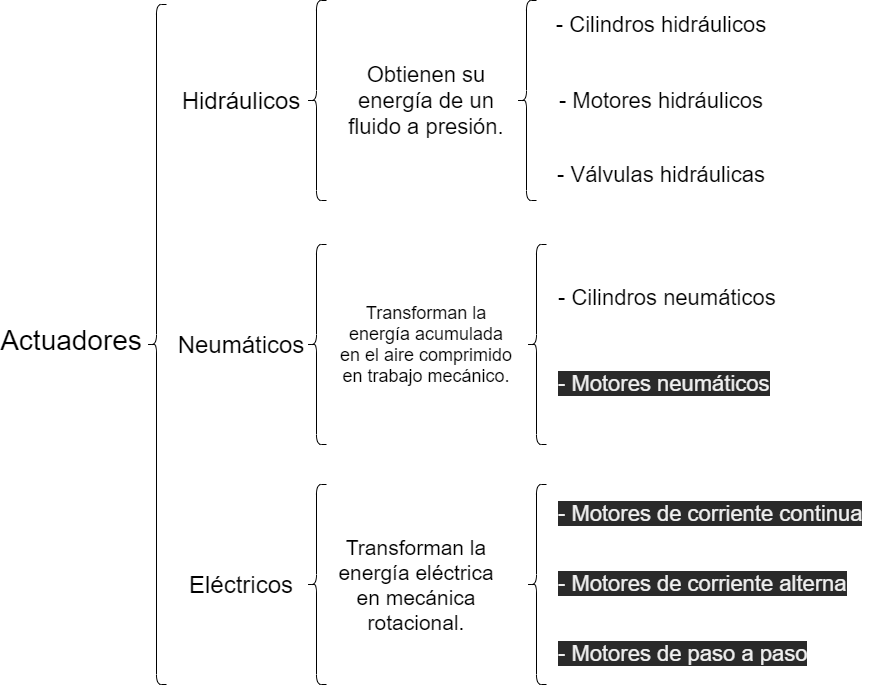

The diagram above was exported from draw.io. Its source (the exported page's mxGraphModel, read from the mxfile embedded in the PNG):
<mxGraphModel dx="871" dy="730" grid="1" gridSize="10" guides="1" tooltips="1" connect="1" arrows="1" fold="1" page="1" pageScale="1" pageWidth="1169" pageHeight="827" math="0" shadow="0">
  <root>
    <mxCell id="0" />
    <mxCell id="1" parent="0" />
    <mxCell id="2" value="" style="shape=curlyBracket;whiteSpace=wrap;html=1;rounded=1;" vertex="1" parent="1">
      <mxGeometry x="250" y="120" width="20" height="680" as="geometry" />
    </mxCell>
    <mxCell id="4" value="&lt;font style=&quot;font-size: 28px;&quot;&gt;Actuadores&lt;/font&gt;" style="text;html=1;strokeColor=none;fillColor=none;align=center;verticalAlign=middle;whiteSpace=wrap;rounded=0;fontSize=28;" vertex="1" parent="1">
      <mxGeometry x="140" y="440" width="70" height="32" as="geometry" />
    </mxCell>
    <mxCell id="5" value="" style="shape=curlyBracket;whiteSpace=wrap;html=1;rounded=1;" vertex="1" parent="1">
      <mxGeometry x="410" y="116" width="20" height="200" as="geometry" />
    </mxCell>
    <mxCell id="6" value="" style="shape=curlyBracket;whiteSpace=wrap;html=1;rounded=1;" vertex="1" parent="1">
      <mxGeometry x="410" y="600" width="20" height="200" as="geometry" />
    </mxCell>
    <mxCell id="7" value="" style="shape=curlyBracket;whiteSpace=wrap;html=1;rounded=1;" vertex="1" parent="1">
      <mxGeometry x="410" y="360" width="20" height="200" as="geometry" />
    </mxCell>
    <mxCell id="19" value="&lt;font style=&quot;font-size: 24px&quot;&gt;Hidráulicos&lt;/font&gt;" style="text;html=1;strokeColor=none;fillColor=none;align=center;verticalAlign=middle;whiteSpace=wrap;rounded=0;" vertex="1" parent="1">
      <mxGeometry x="310" y="200" width="70" height="32" as="geometry" />
    </mxCell>
    <mxCell id="20" value="&lt;font style=&quot;font-size: 24px&quot;&gt;Neumáticos&lt;/font&gt;" style="text;html=1;strokeColor=none;fillColor=none;align=center;verticalAlign=middle;whiteSpace=wrap;rounded=0;" vertex="1" parent="1">
      <mxGeometry x="310" y="444" width="70" height="32" as="geometry" />
    </mxCell>
    <mxCell id="21" value="&lt;font style=&quot;font-size: 24px&quot;&gt;Eléctricos&lt;/font&gt;" style="text;html=1;strokeColor=none;fillColor=none;align=center;verticalAlign=middle;whiteSpace=wrap;rounded=0;" vertex="1" parent="1">
      <mxGeometry x="310" y="684" width="70" height="32" as="geometry" />
    </mxCell>
    <mxCell id="22" value="" style="shape=curlyBracket;whiteSpace=wrap;html=1;rounded=1;" vertex="1" parent="1">
      <mxGeometry x="620" y="116" width="20" height="200" as="geometry" />
    </mxCell>
    <mxCell id="24" value="&lt;font style=&quot;font-size: 22px&quot;&gt;Obtienen su energía de un fluido a presión.&lt;/font&gt;" style="text;html=1;strokeColor=none;fillColor=none;align=center;verticalAlign=middle;whiteSpace=wrap;rounded=0;" vertex="1" parent="1">
      <mxGeometry x="450" y="186" width="160" height="60" as="geometry" />
    </mxCell>
    <mxCell id="25" value="&lt;span style=&quot;font-size: 22px&quot;&gt;- Cilindros hidráulicos&lt;/span&gt;" style="text;html=1;strokeColor=none;fillColor=none;align=center;verticalAlign=middle;whiteSpace=wrap;rounded=0;fontSize=18;" vertex="1" parent="1">
      <mxGeometry x="650" y="130" width="230" height="20" as="geometry" />
    </mxCell>
    <mxCell id="26" value="&lt;span style=&quot;font-size: 22px&quot;&gt;- Motores hidráulicos&lt;/span&gt;" style="text;html=1;strokeColor=none;fillColor=none;align=center;verticalAlign=middle;whiteSpace=wrap;rounded=0;fontSize=18;" vertex="1" parent="1">
      <mxGeometry x="650" y="206" width="230" height="20" as="geometry" />
    </mxCell>
    <mxCell id="27" value="&lt;span style=&quot;font-size: 22px&quot;&gt;- Válvulas hidráulicas&lt;/span&gt;" style="text;html=1;strokeColor=none;fillColor=none;align=center;verticalAlign=middle;whiteSpace=wrap;rounded=0;fontSize=18;" vertex="1" parent="1">
      <mxGeometry x="650" y="280" width="230" height="20" as="geometry" />
    </mxCell>
    <mxCell id="28" value="&lt;font style=&quot;font-size: 18px&quot;&gt;Transforman la energía acumulada en el aire comprimido en trabajo mecánico.&lt;/font&gt;" style="text;html=1;strokeColor=none;fillColor=none;align=center;verticalAlign=middle;whiteSpace=wrap;rounded=0;" vertex="1" parent="1">
      <mxGeometry x="440" y="430" width="180" height="60" as="geometry" />
    </mxCell>
    <mxCell id="29" value="" style="shape=curlyBracket;whiteSpace=wrap;html=1;rounded=1;" vertex="1" parent="1">
      <mxGeometry x="630" y="360" width="20" height="200" as="geometry" />
    </mxCell>
    <mxCell id="30" value="&lt;div style=&quot;text-align: center&quot;&gt;&lt;span style=&quot;font-size: 22px&quot;&gt;&lt;font face=&quot;helvetica&quot;&gt;- Cilindros neumáticos&lt;/font&gt;&lt;/span&gt;&lt;/div&gt;" style="text;whiteSpace=wrap;html=1;fontSize=18;" vertex="1" parent="1">
      <mxGeometry x="660" y="394" width="230" height="40" as="geometry" />
    </mxCell>
    <mxCell id="31" value="&lt;span style=&quot;color: rgb(240 , 240 , 240) ; font-family: &amp;#34;helvetica&amp;#34; ; font-size: 22px ; font-style: normal ; font-weight: 400 ; letter-spacing: normal ; text-align: center ; text-indent: 0px ; text-transform: none ; word-spacing: 0px ; background-color: rgb(42 , 42 , 42) ; display: inline ; float: none&quot;&gt;- Motores neumáticos&lt;/span&gt;" style="text;whiteSpace=wrap;html=1;fontSize=18;" vertex="1" parent="1">
      <mxGeometry x="660" y="480" width="230" height="40" as="geometry" />
    </mxCell>
    <mxCell id="32" value="&lt;font style=&quot;font-size: 21px&quot;&gt;Transforman la energía eléctrica en mecánica rotacional.&lt;/font&gt;" style="text;html=1;strokeColor=none;fillColor=none;align=center;verticalAlign=middle;whiteSpace=wrap;rounded=0;" vertex="1" parent="1">
      <mxGeometry x="440" y="670" width="160" height="60" as="geometry" />
    </mxCell>
    <mxCell id="33" value="" style="shape=curlyBracket;whiteSpace=wrap;html=1;rounded=1;" vertex="1" parent="1">
      <mxGeometry x="630" y="600" width="20" height="200" as="geometry" />
    </mxCell>
    <mxCell id="34" value="&lt;span style=&quot;color: rgb(240 , 240 , 240) ; font-family: &amp;#34;helvetica&amp;#34; ; font-size: 22px ; font-style: normal ; font-weight: 400 ; letter-spacing: normal ; text-align: center ; text-indent: 0px ; text-transform: none ; word-spacing: 0px ; background-color: rgb(42 , 42 , 42) ; display: inline ; float: none&quot;&gt;- Motores de corriente continua&lt;/span&gt;" style="text;whiteSpace=wrap;html=1;fontSize=18;" vertex="1" parent="1">
      <mxGeometry x="660" y="610" width="320" height="40" as="geometry" />
    </mxCell>
    <mxCell id="35" value="&lt;span style=&quot;color: rgb(240 , 240 , 240) ; font-family: &amp;#34;helvetica&amp;#34; ; font-size: 22px ; font-style: normal ; font-weight: 400 ; letter-spacing: normal ; text-align: center ; text-indent: 0px ; text-transform: none ; word-spacing: 0px ; background-color: rgb(42 , 42 , 42) ; display: inline ; float: none&quot;&gt;- Motores de paso a paso&lt;/span&gt;" style="text;whiteSpace=wrap;html=1;fontSize=18;" vertex="1" parent="1">
      <mxGeometry x="660" y="750" width="330" height="40" as="geometry" />
    </mxCell>
    <mxCell id="36" value="&lt;span style=&quot;color: rgb(240 , 240 , 240) ; font-family: &amp;#34;helvetica&amp;#34; ; font-size: 22px ; font-style: normal ; font-weight: 400 ; letter-spacing: normal ; text-align: center ; text-indent: 0px ; text-transform: none ; word-spacing: 0px ; background-color: rgb(42 , 42 , 42) ; display: inline ; float: none&quot;&gt;- Motores de corriente alterna&lt;/span&gt;" style="text;whiteSpace=wrap;html=1;fontSize=18;" vertex="1" parent="1">
      <mxGeometry x="660" y="680" width="310" height="40" as="geometry" />
    </mxCell>
  </root>
</mxGraphModel>